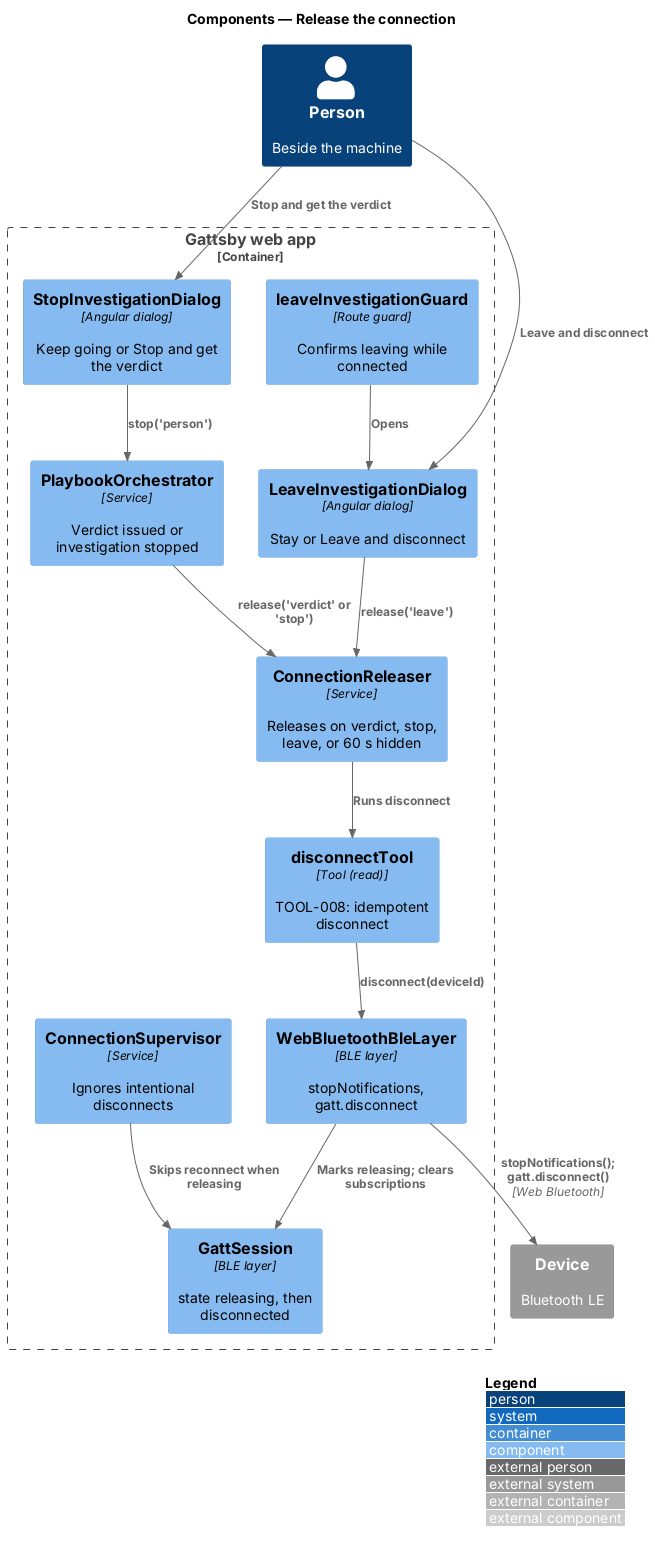

The diagram above was rendered by PlantUML. Its source (embedded in the PNG):
@startuml
!include <C4/C4_Component>
LAYOUT_WITH_LEGEND()
title Components — Release the connection

Person(person, "Person", "Beside the machine")
Container_Boundary(spa, "Gattsby web app") {
  Component(orch, "PlaybookOrchestrator", "Service", "Verdict issued or investigation stopped")
  Component(guard, "leaveInvestigationGuard", "Route guard", "Confirms leaving while connected")
  Component(leave, "LeaveInvestigationDialog", "Angular dialog", "Stay or Leave and disconnect")
  Component(stopDlg, "StopInvestigationDialog", "Angular dialog", "Keep going or Stop and get the verdict")
  Component(releaser, "ConnectionReleaser", "Service", "Releases on verdict, stop, leave, or 60 s hidden")
  Component(tool, "disconnectTool", "Tool (read)", "TOOL-008: idempotent disconnect")
  Component(supervisor, "ConnectionSupervisor", "Service", "Ignores intentional disconnects")
  Component(ble, "WebBluetoothBleLayer", "BLE layer", "stopNotifications, gatt.disconnect")
  Component(session, "GattSession", "BLE layer", "state releasing, then disconnected")
}
System_Ext(device, "Device", "Bluetooth LE")

Rel(person, leave, "Leave and disconnect")
Rel(person, stopDlg, "Stop and get the verdict")
Rel(guard, leave, "Opens")
Rel(leave, releaser, "release('leave')")
Rel(stopDlg, orch, "stop('person')")
Rel(orch, releaser, "release('verdict' or 'stop')")
Rel(releaser, tool, "Runs disconnect")
Rel(tool, ble, "disconnect(deviceId)")
Rel(ble, session, "Marks releasing; clears subscriptions")
Rel(ble, device, "stopNotifications(); gatt.disconnect()", "Web Bluetooth")
Rel(supervisor, session, "Skips reconnect when releasing")
@enduml